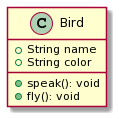

The diagram above was rendered by PlantUML. Its source (embedded in the PNG):
@startuml
class Bird {
    +String name
    +String color
    +speak(): void
    +fly(): void
}
@enduml